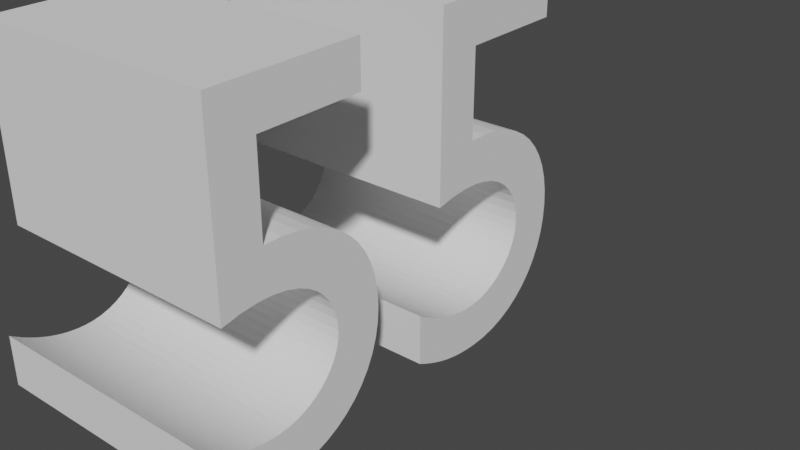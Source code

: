 # Source: 55text.blend  (saved by Blender 3.3.6; exported with 4.5.12 LTS)
import bpy
from mathutils import Matrix  # noqa: F401  (used for matrix-valued properties, if any)

bpy.ops.wm.read_factory_settings(use_empty=True)
scene = bpy.context.scene
scene.name = 'Scene'

# ---- collections
col_collection = bpy.data.collections.new('Collection'); scene.collection.children.link(col_collection)

# ---- world
world_world = bpy.data.worlds.new('World'); scene.world = world_world
world_world.use_nodes = True; world_world.node_tree.nodes.clear()
_N = world_world.node_tree.nodes; _L = world_world.node_tree.links
n0 = _N.new('ShaderNodeOutputWorld'); n0.name = 'World Output'; n0.location = (300, 300)
n1 = _N.new('ShaderNodeBackground'); n1.name = 'Background'; n1.location = (10, 300)
n1.inputs[0].default_value = (0.05088, 0.05088, 0.05088, 1.0)
_L.new(n1.outputs[0], n0.inputs[0])
n0.is_active_output = True
world_world.color = (0.05088, 0.05088, 0.05088)
world_world.use_sun_shadow = False
world_world.sun_shadow_jitter_overblur = 0.0

# ---- curves / text
txt_055 = bpy.data.curves.new('Текст.055', 'FONT')
txt_055.dimensions = '2D'
txt_055.body = '55'

# ---- objects
ob_x = bpy.data.objects.new('Текст', txt_055)

# ---- transforms, parenting, visibility, modifiers, constraints
ob_x.location = (0.0, 0.0, 0.0)
ob_x.rotation_euler = (1.571, 0.0, 1.571)
_m = ob_x.modifiers.new('Объёмность', 'SOLIDIFY')
_m.thickness = 0.5

# ---- collection membership
col_collection.objects.link(ob_x)

# ---- scene / render settings (as saved in the file)
scene.frame_start = 1; scene.frame_end = 250; scene.frame_set(3)
scene.render.engine = 'BLENDER_EEVEE_NEXT'
scene.cycles.sampling_pattern = 'TABULATED_SOBOL'
scene.cycles.use_light_tree = False
scene.view_settings.view_transform = 'Filmic'
bpy.context.view_layer.update()

# ---- added for rendering (the .blend has no active camera and no usable light): camera, sun
cam_auto = bpy.data.cameras.new('AutoCamera')
cam_auto.lens = 50.0
cam_auto.sensor_width = 36.0
cam_auto.clip_end = 1000.0
ob_auto_camera = bpy.data.objects.new('AutoCamera', cam_auto)
scene.collection.objects.link(ob_auto_camera)
ob_auto_camera.location = (1.04104, -0.755251, 1.16933)
ob_auto_camera.rotation_euler = (1.09748, -7.21219e-08, 0.694738)
scene.camera = ob_auto_camera
light_auto_sun = bpy.data.lights.new('AutoSun', 'SUN')
light_auto_sun.energy = 3.0
light_auto_sun.angle = 0.0523599
ob_auto_sun = bpy.data.objects.new('AutoSun', light_auto_sun)
scene.collection.objects.link(ob_auto_sun)
ob_auto_sun.rotation_euler = (0.872665, 0.174533, 0.523599)
bpy.context.view_layer.update()
